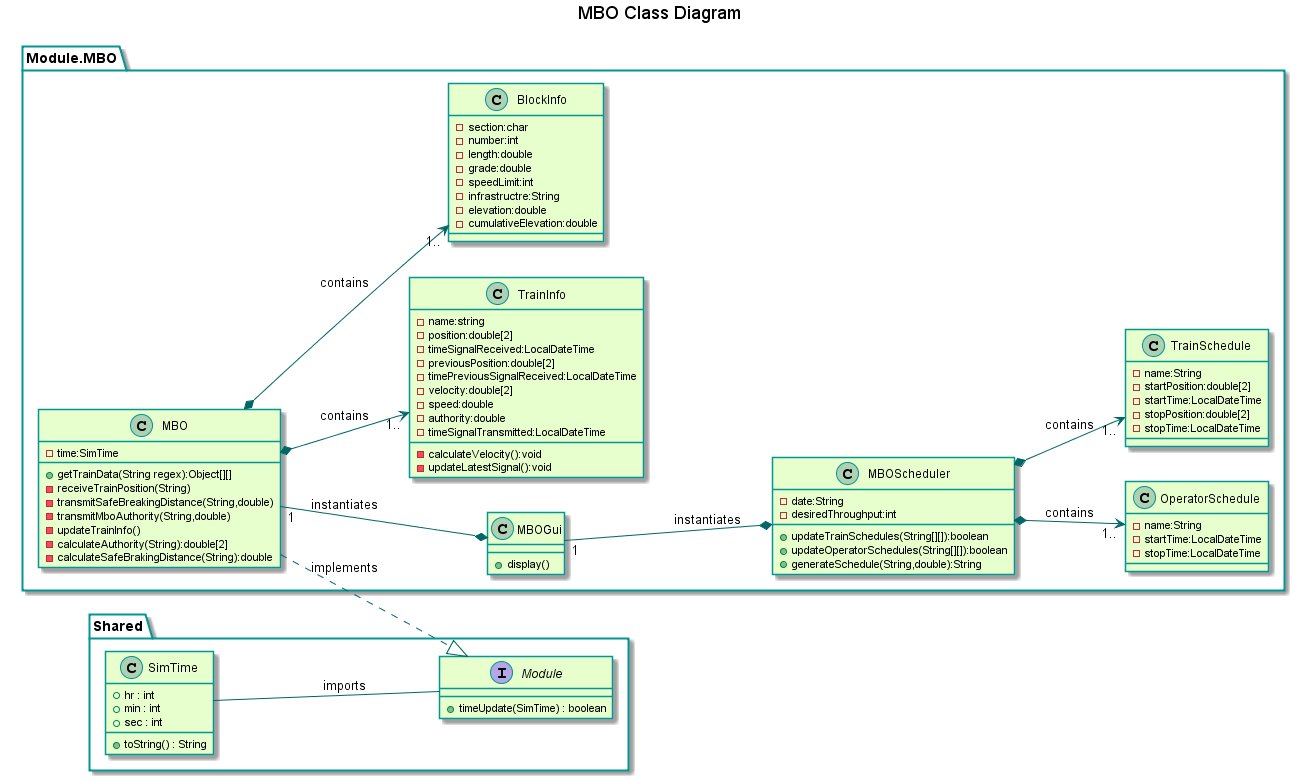

The diagram above was rendered by PlantUML. Its source (embedded in the PNG):
@startuml

title MBO Class Diagram
'skinparam backgroundColor transparent'
skinparam classBackgroundColor #e6ffcc
skinparam classBorderColor 	#049595
skinparam packageBorderColor  #049595
skinparam arrowColor #006666

package "Module.MBO" {
	class MBO {
		-time:SimTime
		+getTrainData(String regex):Object[][]
		-receiveTrainPosition(String)
 		-transmitSafeBreakingDistance(String,double)
 		-transmitMboAuthority(String,double)
		-updateTrainInfo()
		-calculateAuthority(String):double[2]
		-calculateSafeBrakingDistance(String):double
	}

	class MBOGui {
		+display()
	}

	class MBOScheduler {
		-date:String
		-desiredThroughput:int
		+updateTrainSchedules(String[][]):boolean
		+updateOperatorSchedules(String[][]):boolean
		+generateSchedule(String,double):String
	}

	class TrainInfo {
		-name:string
		-position:double[2]
		-timeSignalReceived:LocalDateTime
		-previousPosition:double[2]
		-timePreviousSignalReceived:LocalDateTime
		-velocity:double[2]
		-speed:double
		-authority:double
		-timeSignalTransmitted:LocalDateTime
		-calculateVelocity():void
		-updateLatestSignal():void
	}

	class BlockInfo {
		-section:char
		-number:int
		-length:double
		-grade:double
		-speedLimit:int
		-infrastructre:String
		-elevation:double
		-cumulativeElevation:double
	}

	class OperatorSchedule {
		-name:String
		-startTime:LocalDateTime
		-stopTime:LocalDateTime
	}

	class TrainSchedule {
		-name:String
		-startPosition:double[2]
		-startTime:LocalDateTime
		-stopPosition:double[2]
		-stopTime:LocalDateTime
	}
}

package "Shared" {
	interface Module {
		+timeUpdate(SimTime) : boolean
	}
	
	class SimTime {
		+hr : int
		+min : int
		+sec : int
		+toString() : String
	}
}

left to right direction

MBO "1" --* MBOGui : instantiates
MBOGui "1" --* MBOScheduler : instantiates
SimTime -- Module : imports
MBO ..|> Module : implements
MBO *--> "1.." TrainInfo : contains
MBO *--> "1.." BlockInfo : contains
MBOScheduler *--> "1.." TrainSchedule : contains
MBOScheduler *--> "1.." OperatorSchedule : contains

@enduml